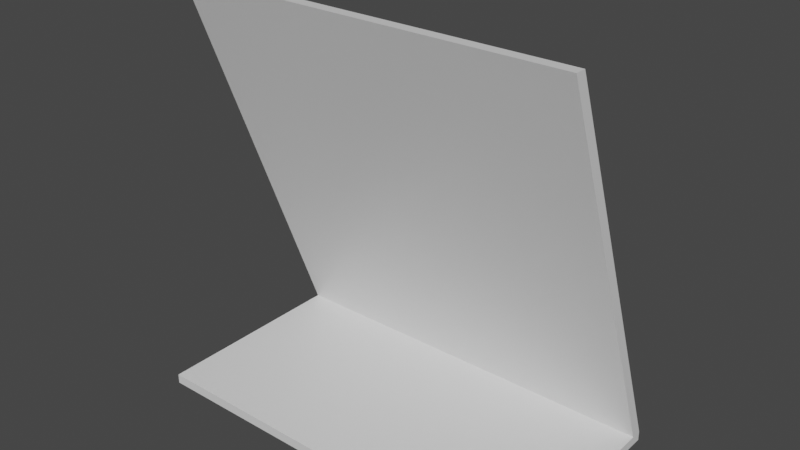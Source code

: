 # Source: card_piece.blend  (saved by Blender 2.83.5; exported with 4.5.12 LTS)
import bpy
from mathutils import Matrix  # noqa: F401  (used for matrix-valued properties, if any)

bpy.ops.wm.read_factory_settings(use_empty=True)
scene = bpy.context.scene
scene.name = 'Scene'

# ---- collections
col_collection = bpy.data.collections.new('Collection'); scene.collection.children.link(col_collection)

# ---- materials (node trees are filled in below, after node groups)
mat_material = bpy.data.materials.new('Material')
mat_material.alpha_threshold = 0.0
mat_material.use_transparent_shadow = False
mat_material.line_color = (0.0, 0.0, 0.0, 1.0)

# ---- material node trees
mat_material.use_nodes = True; mat_material.node_tree.nodes.clear()
_N = mat_material.node_tree.nodes; _L = mat_material.node_tree.links
n0 = _N.new('ShaderNodeOutputMaterial'); n0.name = 'Material Output'; n0.location = (300, 300)
n1 = _N.new('ShaderNodeBsdfPrincipled'); n1.name = 'Principled BSDF'; n1.location = (10, 300)
n1.distribution = 'GGX'
n1.subsurface_method = 'BURLEY'
n1.inputs[2].default_value = 0.4
n1.inputs[3].default_value = 1.45
n1.inputs[27].default_value = (0.0, 0.0, 0.0, 1.0)
n1.inputs[28].default_value = 1.0
_L.new(n1.outputs[0], n0.inputs[0])
n0.is_active_output = True

# ---- world
world_world = bpy.data.worlds.new('World'); scene.world = world_world
world_world.use_nodes = True; world_world.node_tree.nodes.clear()
_N = world_world.node_tree.nodes; _L = world_world.node_tree.links
n0 = _N.new('ShaderNodeOutputWorld'); n0.name = 'World Output'; n0.location = (300, 300)
n1 = _N.new('ShaderNodeBackground'); n1.name = 'Background'; n1.location = (10, 300)
n1.inputs[0].default_value = (0.05088, 0.05088, 0.05088, 1.0)
_L.new(n1.outputs[0], n0.inputs[0])
n0.is_active_output = True
world_world.color = (0.05088, 0.05088, 0.05088)
world_world.use_sun_shadow = False
world_world.sun_shadow_jitter_overblur = 0.0

# ---- meshes
me_cube = bpy.data.meshes.new('Cube')
me_cube.from_pydata([(1.0, -26.54, 1.0), (1.0, 1.0, -1.015), (1.0, -28.54, 1.0), (1.0, -1.0, -1.015), (-1.0, -26.54, 1.0), (-1.0, 1.0, -1.015), (-1.0, -28.54, 1.0), (-1.0, -1.0, -1.015), (1.0, 1.0, -0.9671), (-1.0, -1.0, -0.9671), (1.0, -1.0, -0.9671), (-1.0, 1.0, -0.9671), (1.0, -37.72, -0.9671), (1.0, -37.72, -1.015), (-1.0, -37.72, -1.015), (-1.0, -37.72, -0.9671)], [], [(0, 4, 6, 2), (10, 2, 6, 9), (9, 6, 4, 11), (5, 1, 3, 7), (8, 0, 2, 10), (11, 4, 0, 8), (5, 11, 8, 1), (1, 8, 10, 3), (7, 9, 11, 5), (7, 3, 13, 14), (13, 12, 15, 14), (10, 9, 15, 12), (3, 10, 12, 13), (9, 7, 14, 15)])
_uv = me_cube.uv_layers.new(name='UVMap')
_uv.uv.foreach_set('vector', [0.02364, 0.9693, 0.02358, 0.9846, 0.008236, 0.9846, 0.008299, 0.9692, 0.008361, 0.03479, 0.008299, 0.9692, 0.01339, 0.9692, 0.01345, 0.03472, 0.9933, 0.03498, 0.9933, 0.9694, 0.9737, 0.9694, 0.9738, 0.03491, 0.02377, 0.0141, 0.02371, 0.01923, 0.008362, 0.01917, 0.008425, 0.01404, 0.02371, 0.03485, 0.02364, 0.9693, 0.008299, 0.9692, 0.008361, 0.03479, 0.9738, 0.03491, 0.9737, 0.9694, 0.02364, 0.9693, 0.02371, 0.03485, 0.9738, 0.01929, 0.9738, 0.03491, 0.02371, 0.03485, 0.02371, 0.01923, 0.02371, 0.01923, 0.02371, 0.03485, 0.008361, 0.03479, 0.008362, 0.01917, 0.9933, 0.01936, 0.9933, 0.03498, 0.9738, 0.03491, 0.9738, 0.01929, 0.008425, 0.01404, 0.008362, 0.01917, 0.008362, 0.01917, 0.008425, 0.01404, 0.008362, 0.01917, 0.008361, 0.03479, 0.01345, 0.03472, 0.01345, 0.0191, 0.008361, 0.03479, 0.01345, 0.03472, 0.01345, 0.03472, 0.008361, 0.03479, 0.008362, 0.01917, 0.008361, 0.03479, 0.008361, 0.03479, 0.008362, 0.01917, 0.9933, 0.03498, 0.9933, 0.01936, 0.9933, 0.01936, 0.9933, 0.03498])
me_cube.materials.append(mat_material)
me_cube.use_remesh_preserve_volume = False
me_cube.use_remesh_preserve_attributes = False
me_cube.use_mirror_vertex_groups = False
me_cube.update()

# ---- objects
ob_cube = bpy.data.objects.new('Cube', me_cube)

# ---- transforms, parenting, visibility, modifiers, constraints
ob_cube.location = (0.0, 0.0, 1.014)
ob_cube.scale = (1.0, 0.02758, 1.0)
ob_cube.lock_rotations_4d = False
ob_cube.empty_display_type = 'ARROWS'
ob_cube.lineart.crease_threshold = 0.0

# ---- collection membership
col_collection.objects.link(ob_cube)

# ---- scene / render settings (as saved in the file)
scene.frame_start = 1; scene.frame_end = 250; scene.frame_set(1)
scene.render.engine = 'BLENDER_EEVEE_NEXT'
scene.cycles.use_denoising = False
scene.cycles.samples = 128
scene.cycles.sampling_pattern = 'TABULATED_SOBOL'
scene.cycles.use_adaptive_sampling = False
scene.cycles.use_light_tree = False
scene.view_settings.view_transform = 'Filmic'
bpy.context.view_layer.update()

# ---- added for rendering (the .blend has no active camera and no usable light): camera, sun
cam_auto = bpy.data.cameras.new('AutoCamera')
cam_auto.lens = 50.0
cam_auto.sensor_width = 36.0
cam_auto.clip_end = 1000.0
ob_auto_camera = bpy.data.objects.new('AutoCamera', cam_auto)
scene.collection.objects.link(ob_auto_camera)
ob_auto_camera.location = (2.80639, -3.87409, 3.25178)
ob_auto_camera.rotation_euler = (1.09748, -7.21219e-08, 0.694738)
scene.camera = ob_auto_camera
light_auto_sun = bpy.data.lights.new('AutoSun', 'SUN')
light_auto_sun.energy = 3.0
light_auto_sun.angle = 0.0523599
ob_auto_sun = bpy.data.objects.new('AutoSun', light_auto_sun)
scene.collection.objects.link(ob_auto_sun)
ob_auto_sun.rotation_euler = (0.872665, 0.174533, 0.523599)
bpy.context.view_layer.update()
